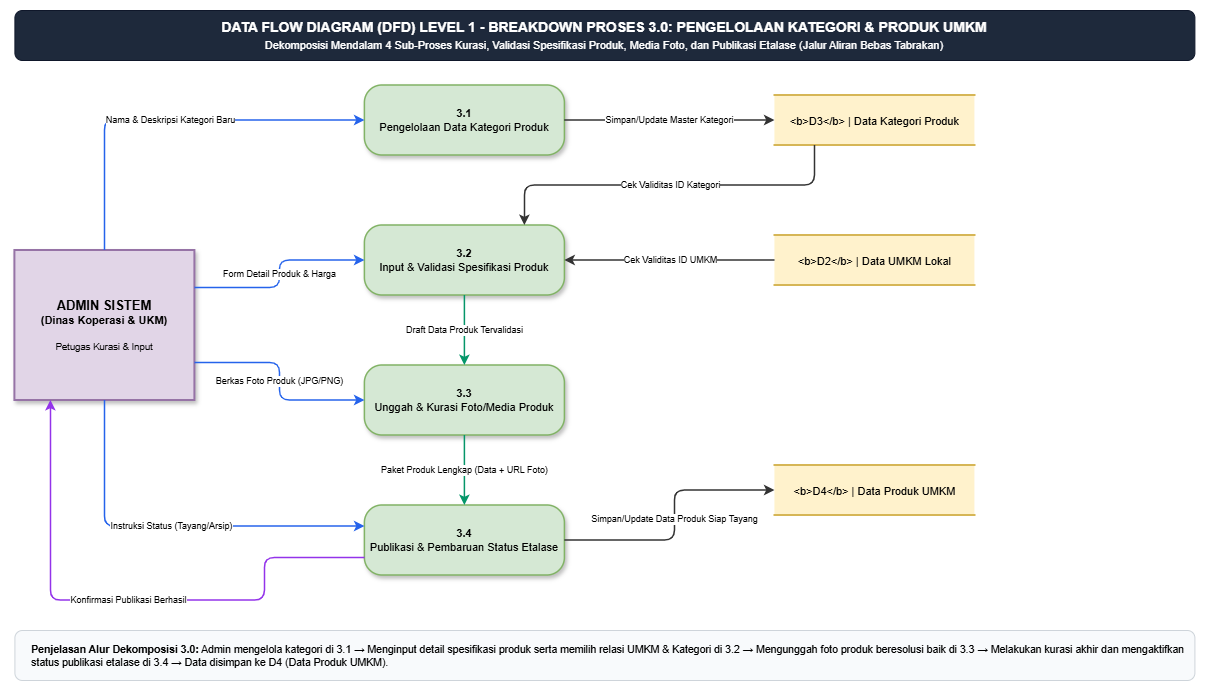

The diagram above was exported from draw.io. Its source (the exported page's mxGraphModel, read from the mxfile embedded in the PNG):
<mxGraphModel dx="1212" dy="755" grid="1" gridSize="10" guides="1" tooltips="1" connect="1" arrows="1" fold="1" page="1" pageScale="1" pageWidth="1280" pageHeight="850" background="#ffffff" math="0" shadow="0">
  <root>
    <mxCell id="0" />
    <mxCell id="1" parent="0" />
    <mxCell id="144" parent="1" style="rounded=1;whiteSpace=wrap;html=1;fillColor=#1e293b;strokeColor=#0f172a;fontColor=#ffffff;fontSize=14;fontFamily=Helvetica;align=center;" value="&lt;b&gt;DATA FLOW DIAGRAM (DFD) LEVEL 1 - BREAKDOWN PROSES 3.0: PENGELOLAAN KATEGORI &amp;amp; PRODUK UMKM&lt;/b&gt;&lt;br&gt;&lt;font style=&quot;font-size: 11px; font-weight: normal;&quot;&gt;Dekomposisi Mendalam 4 Sub-Proses Kurasi, Validasi Spesifikasi Produk, Media Foto, dan Publikasi Etalase (Jalur Aliran Bebas Tabrakan)&lt;/font&gt;" vertex="1">
      <mxGeometry height="50" width="1180" x="40" y="20" as="geometry" />
    </mxCell>
    <mxCell id="145" parent="1" style="rounded=0;whiteSpace=wrap;html=1;fillColor=#e1d5e7;strokeColor=#9673a6;fontSize=11;fontFamily=Helvetica;align=center;shadow=1;strokeWidth=2;" value="&lt;b style=&quot;font-size: 13px;&quot;&gt;ADMIN SISTEM&lt;/b&gt;&lt;br&gt;&lt;b style=&quot;font-size: 11px;&quot;&gt;(Dinas Koperasi &amp;amp; UKM)&lt;/b&gt;&lt;br&gt;&lt;br&gt;&lt;font style=&quot;font-size: 9.5px;&quot;&gt;Petugas Kurasi &amp;amp; Input&lt;/font&gt;" vertex="1">
      <mxGeometry height="150" width="180" x="40" y="260" as="geometry" />
    </mxCell>
    <mxCell id="146" parent="1" style="rounded=1;arcSize=25;whiteSpace=wrap;html=1;fillColor=#d5e8d4;strokeColor=#82b366;fontSize=11;fontFamily=Helvetica;align=center;shadow=1;strokeWidth=1.5;" value="&lt;b&gt;3.1&lt;/b&gt;&lt;br&gt;Pengelolaan Data Kategori Produk" vertex="1">
      <mxGeometry height="70" width="200" x="390" y="95" as="geometry" />
    </mxCell>
    <mxCell id="147" parent="1" style="rounded=1;arcSize=25;whiteSpace=wrap;html=1;fillColor=#d5e8d4;strokeColor=#82b366;fontSize=11;fontFamily=Helvetica;align=center;shadow=1;strokeWidth=1.5;" value="&lt;b&gt;3.2&lt;/b&gt;&lt;br&gt;Input &amp;amp; Validasi Spesifikasi Produk" vertex="1">
      <mxGeometry height="70" width="200" x="390" y="235" as="geometry" />
    </mxCell>
    <mxCell id="148" parent="1" style="rounded=1;arcSize=25;whiteSpace=wrap;html=1;fillColor=#d5e8d4;strokeColor=#82b366;fontSize=11;fontFamily=Helvetica;align=center;shadow=1;strokeWidth=1.5;" value="&lt;b&gt;3.3&lt;/b&gt;&lt;br&gt;Unggah &amp;amp; Kurasi Foto/Media Produk" vertex="1">
      <mxGeometry height="70" width="200" x="390" y="375" as="geometry" />
    </mxCell>
    <mxCell id="149" parent="1" style="rounded=1;arcSize=25;whiteSpace=wrap;html=1;fillColor=#d5e8d4;strokeColor=#82b366;fontSize=11;fontFamily=Helvetica;align=center;shadow=1;strokeWidth=1.5;" value="&lt;b&gt;3.4&lt;/b&gt;&lt;br&gt;Publikasi &amp;amp; Pembaruan Status Etalase" vertex="1">
      <mxGeometry height="70" width="200" x="390" y="515" as="geometry" />
    </mxCell>
    <mxCell id="150" parent="1" style="shape=partialRectangle;top=1;bottom=1;left=0;right=0;fillColor=#fff2cc;strokeColor=#d6b656;fontSize=11;fontFamily=Helvetica;align=center;strokeWidth=2;" value="&lt;b&gt;D3&lt;/b&gt; | Data Kategori Produk" vertex="1">
      <mxGeometry height="50" width="200" x="800" y="105" as="geometry" />
    </mxCell>
    <mxCell id="151" parent="1" style="shape=partialRectangle;top=1;bottom=1;left=0;right=0;fillColor=#fff2cc;strokeColor=#d6b656;fontSize=11;fontFamily=Helvetica;align=center;strokeWidth=2;" value="&lt;b&gt;D2&lt;/b&gt; | Data UMKM Lokal" vertex="1">
      <mxGeometry height="50" width="200" x="800" y="245" as="geometry" />
    </mxCell>
    <mxCell id="152" parent="1" style="shape=partialRectangle;top=1;bottom=1;left=0;right=0;fillColor=#fff2cc;strokeColor=#d6b656;fontSize=11;fontFamily=Helvetica;align=center;strokeWidth=2;" value="&lt;b&gt;D4&lt;/b&gt; | Data Produk UMKM" vertex="1">
      <mxGeometry height="50" width="200" x="800" y="475" as="geometry" />
    </mxCell>
    <mxCell id="153" edge="1" parent="1" source="145" style="edgeStyle=orthogonalEdgeStyle;rounded=1;html=1;exitX=0.5;exitY=0;exitDx=0;exitDy=0;entryX=0;entryY=0.5;entryDx=0;entryDy=0;strokeColor=#2563eb;strokeWidth=1.5;fontSize=9;labelBackgroundColor=#ffffff;" target="146" value="Nama &amp; Deskripsi Kategori Baru">
      <mxGeometry relative="1" as="geometry">
        <Array as="points">
          <mxPoint x="130" y="130" />
        </Array>
      </mxGeometry>
    </mxCell>
    <mxCell id="154" edge="1" parent="1" source="146" style="edgeStyle=orthogonalEdgeStyle;rounded=1;html=1;exitX=1;exitY=0.5;exitDx=0;exitDy=0;entryX=0;entryY=0.5;entryDx=0;entryDy=0;strokeColor=#333333;strokeWidth=1.5;fontSize=9;labelBackgroundColor=#ffffff;" target="150" value="Simpan/Update Master Kategori">
      <mxGeometry relative="1" as="geometry" />
    </mxCell>
    <mxCell id="155" edge="1" parent="1" source="145" style="edgeStyle=orthogonalEdgeStyle;rounded=1;html=1;exitX=1;exitY=0.25;exitDx=0;exitDy=0;entryX=0;entryY=0.5;entryDx=0;entryDy=0;strokeColor=#2563eb;strokeWidth=1.5;fontSize=9;labelBackgroundColor=#ffffff;" target="147" value="Form Detail Produk &amp; Harga">
      <mxGeometry relative="1" as="geometry" />
    </mxCell>
    <mxCell id="156" edge="1" parent="1" source="150" style="edgeStyle=orthogonalEdgeStyle;rounded=1;html=1;exitX=0.2;exitY=1;exitDx=0;exitDy=0;entryX=0.8;entryY=0;entryDx=0;entryDy=0;strokeColor=#333333;strokeWidth=1.5;fontSize=9;labelBackgroundColor=#ffffff;" target="147" value="Cek Validitas ID Kategori">
      <mxGeometry relative="1" as="geometry">
        <Array as="points">
          <mxPoint x="840" y="195" />
          <mxPoint x="550" y="195" />
        </Array>
      </mxGeometry>
    </mxCell>
    <mxCell id="157" edge="1" parent="1" source="151" style="edgeStyle=orthogonalEdgeStyle;rounded=1;html=1;exitX=0;exitY=0.5;exitDx=0;exitDy=0;entryX=1;entryY=0.5;entryDx=0;entryDy=0;strokeColor=#333333;strokeWidth=1.5;fontSize=9;labelBackgroundColor=#ffffff;" target="147" value="Cek Validitas ID UMKM">
      <mxGeometry relative="1" as="geometry" />
    </mxCell>
    <mxCell id="158" edge="1" parent="1" source="147" style="edgeStyle=orthogonalEdgeStyle;rounded=1;html=1;exitX=0.5;exitY=1;exitDx=0;exitDy=0;entryX=0.5;entryY=0;entryDx=0;entryDy=0;strokeColor=#059669;strokeWidth=1.5;fontSize=9;labelBackgroundColor=#ffffff;" target="148" value="Draft Data Produk Tervalidasi">
      <mxGeometry relative="1" as="geometry" />
    </mxCell>
    <mxCell id="159" edge="1" parent="1" source="145" style="edgeStyle=orthogonalEdgeStyle;rounded=1;html=1;exitX=1;exitY=0.75;exitDx=0;exitDy=0;entryX=0;entryY=0.5;entryDx=0;entryDy=0;strokeColor=#2563eb;strokeWidth=1.5;fontSize=9;labelBackgroundColor=#ffffff;" target="148" value="Berkas Foto Produk (JPG/PNG)">
      <mxGeometry relative="1" as="geometry" />
    </mxCell>
    <mxCell id="160" edge="1" parent="1" source="148" style="edgeStyle=orthogonalEdgeStyle;rounded=1;html=1;exitX=0.5;exitY=1;exitDx=0;exitDy=0;entryX=0.5;entryY=0;entryDx=0;entryDy=0;strokeColor=#059669;strokeWidth=1.5;fontSize=9;labelBackgroundColor=#ffffff;" target="149" value="Paket Produk Lengkap (Data + URL Foto)">
      <mxGeometry relative="1" as="geometry" />
    </mxCell>
    <mxCell id="161" edge="1" parent="1" source="145" style="edgeStyle=orthogonalEdgeStyle;rounded=1;html=1;exitX=0.5;exitY=1;exitDx=0;exitDy=0;entryX=0;entryY=0.3;entryDx=0;entryDy=0;strokeColor=#2563eb;strokeWidth=1.5;fontSize=9;labelBackgroundColor=#ffffff;" target="149" value="Instruksi Status (Tayang/Arsip)">
      <mxGeometry relative="1" as="geometry">
        <Array as="points">
          <mxPoint x="130" y="536" />
        </Array>
      </mxGeometry>
    </mxCell>
    <mxCell id="162" edge="1" parent="1" source="149" style="edgeStyle=orthogonalEdgeStyle;rounded=1;html=1;exitX=1;exitY=0.5;exitDx=0;exitDy=0;entryX=0;entryY=0.5;entryDx=0;entryDy=0;strokeColor=#333333;strokeWidth=1.5;fontSize=9;labelBackgroundColor=#ffffff;" target="152" value="Simpan/Update Data Produk Siap Tayang">
      <mxGeometry relative="1" as="geometry">
        <Array as="points">
          <mxPoint x="700" y="550" />
          <mxPoint x="700" y="500" />
        </Array>
      </mxGeometry>
    </mxCell>
    <mxCell id="163" edge="1" parent="1" source="149" style="edgeStyle=orthogonalEdgeStyle;rounded=1;html=1;exitX=0;exitY=0.75;exitDx=0;exitDy=0;entryX=0.2;entryY=1;entryDx=0;entryDy=0;strokeColor=#9333ea;strokeWidth=1.5;fontSize=9;labelBackgroundColor=#ffffff;" target="145" value="Konfirmasi Publikasi Berhasil">
      <mxGeometry relative="1" as="geometry">
        <Array as="points">
          <mxPoint x="290" y="568" />
          <mxPoint x="290" y="610" />
          <mxPoint x="76" y="610" />
        </Array>
      </mxGeometry>
    </mxCell>
    <mxCell id="164" parent="1" style="rounded=1;whiteSpace=wrap;html=1;fillColor=#f8fafc;strokeColor=#ced4da;fontSize=10.5;fontFamily=Helvetica;align=left;spacingLeft=15;" value="&lt;b&gt;Penjelasan Alur Dekomposisi 3.0:&lt;/b&gt; Admin mengelola kategori di 3.1 &amp;rarr; Menginput detail spesifikasi produk serta memilih relasi UMKM &amp;amp; Kategori di 3.2 &amp;rarr; Mengunggah foto produk beresolusi baik di 3.3 &amp;rarr; Melakukan kurasi akhir dan mengaktifkan status publikasi etalase di 3.4 &amp;rarr; Data disimpan ke D4 (Data Produk UMKM)." vertex="1">
      <mxGeometry height="50" width="1180" x="40" y="640" as="geometry" />
    </mxCell>
  </root>
</mxGraphModel>